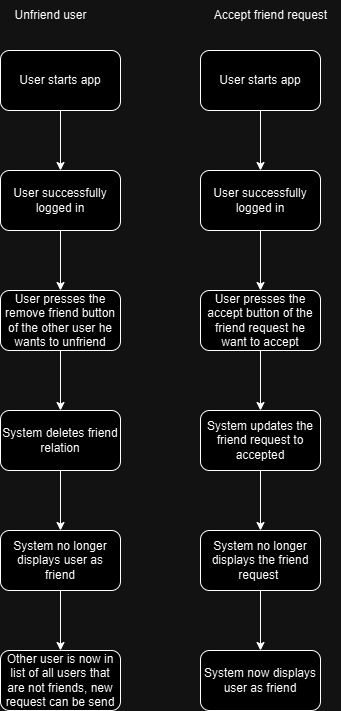

The diagram above was exported from draw.io. Its source (the exported page's mxGraphModel, read from the mxfile embedded in the PNG):
<mxGraphModel dx="1413" dy="1907" grid="1" gridSize="10" guides="1" tooltips="1" connect="1" arrows="1" fold="1" page="1" pageScale="1" pageWidth="827" pageHeight="1169" math="0" shadow="0">
  <root>
    <mxCell id="WIyWlLk6GJQsqaUBKTNV-0" />
    <mxCell id="WIyWlLk6GJQsqaUBKTNV-1" parent="WIyWlLk6GJQsqaUBKTNV-0" />
    <mxCell id="7JT59067cthwFR-zT8vV-0" style="edgeStyle=orthogonalEdgeStyle;rounded=0;orthogonalLoop=1;jettySize=auto;html=1;exitX=0.5;exitY=1;exitDx=0;exitDy=0;entryX=0.5;entryY=0;entryDx=0;entryDy=0;" parent="WIyWlLk6GJQsqaUBKTNV-1" source="7JT59067cthwFR-zT8vV-1" target="7JT59067cthwFR-zT8vV-2" edge="1">
      <mxGeometry relative="1" as="geometry" />
    </mxCell>
    <mxCell id="7JT59067cthwFR-zT8vV-1" value="User starts app" style="rounded=1;whiteSpace=wrap;html=1;" parent="WIyWlLk6GJQsqaUBKTNV-1" vertex="1">
      <mxGeometry x="40" y="-1110" width="120" height="60" as="geometry" />
    </mxCell>
    <mxCell id="7JT59067cthwFR-zT8vV-5" style="edgeStyle=orthogonalEdgeStyle;rounded=0;orthogonalLoop=1;jettySize=auto;html=1;exitX=0.5;exitY=1;exitDx=0;exitDy=0;" parent="WIyWlLk6GJQsqaUBKTNV-1" source="7JT59067cthwFR-zT8vV-2" target="7JT59067cthwFR-zT8vV-4" edge="1">
      <mxGeometry relative="1" as="geometry" />
    </mxCell>
    <mxCell id="7JT59067cthwFR-zT8vV-2" value="User successfully logged in" style="rounded=1;whiteSpace=wrap;html=1;" parent="WIyWlLk6GJQsqaUBKTNV-1" vertex="1">
      <mxGeometry x="40" y="-990" width="120" height="60" as="geometry" />
    </mxCell>
    <mxCell id="7JT59067cthwFR-zT8vV-3" value="Unfriend user" style="text;html=1;align=center;verticalAlign=middle;resizable=0;points=[];autosize=1;strokeColor=none;fillColor=none;" parent="WIyWlLk6GJQsqaUBKTNV-1" vertex="1">
      <mxGeometry x="40" y="-1160" width="100" height="30" as="geometry" />
    </mxCell>
    <mxCell id="7JT59067cthwFR-zT8vV-7" style="edgeStyle=orthogonalEdgeStyle;rounded=0;orthogonalLoop=1;jettySize=auto;html=1;exitX=0.5;exitY=1;exitDx=0;exitDy=0;entryX=0.5;entryY=0;entryDx=0;entryDy=0;" parent="WIyWlLk6GJQsqaUBKTNV-1" source="7JT59067cthwFR-zT8vV-4" target="7JT59067cthwFR-zT8vV-6" edge="1">
      <mxGeometry relative="1" as="geometry" />
    </mxCell>
    <mxCell id="7JT59067cthwFR-zT8vV-4" value="User presses the remove friend button of the other user he wants to unfriend" style="rounded=1;whiteSpace=wrap;html=1;" parent="WIyWlLk6GJQsqaUBKTNV-1" vertex="1">
      <mxGeometry x="40" y="-870" width="120" height="60" as="geometry" />
    </mxCell>
    <mxCell id="7JT59067cthwFR-zT8vV-9" style="edgeStyle=orthogonalEdgeStyle;rounded=0;orthogonalLoop=1;jettySize=auto;html=1;exitX=0.5;exitY=1;exitDx=0;exitDy=0;entryX=0.5;entryY=0;entryDx=0;entryDy=0;" parent="WIyWlLk6GJQsqaUBKTNV-1" source="7JT59067cthwFR-zT8vV-6" target="7JT59067cthwFR-zT8vV-8" edge="1">
      <mxGeometry relative="1" as="geometry" />
    </mxCell>
    <mxCell id="7JT59067cthwFR-zT8vV-6" value="System deletes friend relation" style="rounded=1;whiteSpace=wrap;html=1;" parent="WIyWlLk6GJQsqaUBKTNV-1" vertex="1">
      <mxGeometry x="40" y="-750" width="120" height="60" as="geometry" />
    </mxCell>
    <mxCell id="7JT59067cthwFR-zT8vV-11" style="edgeStyle=orthogonalEdgeStyle;rounded=0;orthogonalLoop=1;jettySize=auto;html=1;exitX=0.5;exitY=1;exitDx=0;exitDy=0;entryX=0.5;entryY=0;entryDx=0;entryDy=0;" parent="WIyWlLk6GJQsqaUBKTNV-1" source="7JT59067cthwFR-zT8vV-8" target="7JT59067cthwFR-zT8vV-10" edge="1">
      <mxGeometry relative="1" as="geometry" />
    </mxCell>
    <mxCell id="7JT59067cthwFR-zT8vV-8" value="System no longer displays user as friend" style="rounded=1;whiteSpace=wrap;html=1;" parent="WIyWlLk6GJQsqaUBKTNV-1" vertex="1">
      <mxGeometry x="40" y="-630" width="120" height="60" as="geometry" />
    </mxCell>
    <mxCell id="7JT59067cthwFR-zT8vV-10" value="Other user is now in list of all users that are not friends, new request can be send" style="rounded=1;whiteSpace=wrap;html=1;" parent="WIyWlLk6GJQsqaUBKTNV-1" vertex="1">
      <mxGeometry x="40" y="-510" width="120" height="60" as="geometry" />
    </mxCell>
    <mxCell id="7JT59067cthwFR-zT8vV-14" style="edgeStyle=orthogonalEdgeStyle;rounded=0;orthogonalLoop=1;jettySize=auto;html=1;exitX=0.5;exitY=1;exitDx=0;exitDy=0;entryX=0.5;entryY=0;entryDx=0;entryDy=0;" parent="WIyWlLk6GJQsqaUBKTNV-1" source="7JT59067cthwFR-zT8vV-15" target="7JT59067cthwFR-zT8vV-16" edge="1">
      <mxGeometry relative="1" as="geometry" />
    </mxCell>
    <mxCell id="7JT59067cthwFR-zT8vV-15" value="User starts app" style="rounded=1;whiteSpace=wrap;html=1;" parent="WIyWlLk6GJQsqaUBKTNV-1" vertex="1">
      <mxGeometry x="240" y="-1110" width="120" height="60" as="geometry" />
    </mxCell>
    <mxCell id="7JT59067cthwFR-zT8vV-19" style="edgeStyle=orthogonalEdgeStyle;rounded=0;orthogonalLoop=1;jettySize=auto;html=1;exitX=0.5;exitY=1;exitDx=0;exitDy=0;entryX=0.5;entryY=0;entryDx=0;entryDy=0;" parent="WIyWlLk6GJQsqaUBKTNV-1" source="7JT59067cthwFR-zT8vV-16" target="7JT59067cthwFR-zT8vV-18" edge="1">
      <mxGeometry relative="1" as="geometry" />
    </mxCell>
    <mxCell id="7JT59067cthwFR-zT8vV-16" value="User successfully logged in" style="rounded=1;whiteSpace=wrap;html=1;" parent="WIyWlLk6GJQsqaUBKTNV-1" vertex="1">
      <mxGeometry x="240" y="-990" width="120" height="60" as="geometry" />
    </mxCell>
    <mxCell id="7JT59067cthwFR-zT8vV-17" value="Accept friend request" style="text;html=1;align=center;verticalAlign=middle;resizable=0;points=[];autosize=1;strokeColor=none;fillColor=none;" parent="WIyWlLk6GJQsqaUBKTNV-1" vertex="1">
      <mxGeometry x="240" y="-1160" width="140" height="30" as="geometry" />
    </mxCell>
    <mxCell id="7JT59067cthwFR-zT8vV-21" style="edgeStyle=orthogonalEdgeStyle;rounded=0;orthogonalLoop=1;jettySize=auto;html=1;exitX=0.5;exitY=1;exitDx=0;exitDy=0;" parent="WIyWlLk6GJQsqaUBKTNV-1" source="7JT59067cthwFR-zT8vV-18" target="7JT59067cthwFR-zT8vV-20" edge="1">
      <mxGeometry relative="1" as="geometry" />
    </mxCell>
    <mxCell id="7JT59067cthwFR-zT8vV-18" value="User presses the accept button of the friend request he want to accept" style="rounded=1;whiteSpace=wrap;html=1;" parent="WIyWlLk6GJQsqaUBKTNV-1" vertex="1">
      <mxGeometry x="240" y="-870" width="120" height="60" as="geometry" />
    </mxCell>
    <mxCell id="7JT59067cthwFR-zT8vV-23" style="edgeStyle=orthogonalEdgeStyle;rounded=0;orthogonalLoop=1;jettySize=auto;html=1;exitX=0.5;exitY=1;exitDx=0;exitDy=0;entryX=0.5;entryY=0;entryDx=0;entryDy=0;" parent="WIyWlLk6GJQsqaUBKTNV-1" source="7JT59067cthwFR-zT8vV-20" target="7JT59067cthwFR-zT8vV-22" edge="1">
      <mxGeometry relative="1" as="geometry" />
    </mxCell>
    <mxCell id="7JT59067cthwFR-zT8vV-20" value="System updates the friend request to accepted" style="rounded=1;whiteSpace=wrap;html=1;" parent="WIyWlLk6GJQsqaUBKTNV-1" vertex="1">
      <mxGeometry x="240" y="-750" width="120" height="60" as="geometry" />
    </mxCell>
    <mxCell id="7JT59067cthwFR-zT8vV-25" style="edgeStyle=orthogonalEdgeStyle;rounded=0;orthogonalLoop=1;jettySize=auto;html=1;exitX=0.5;exitY=1;exitDx=0;exitDy=0;entryX=0.5;entryY=0;entryDx=0;entryDy=0;" parent="WIyWlLk6GJQsqaUBKTNV-1" source="7JT59067cthwFR-zT8vV-22" target="7JT59067cthwFR-zT8vV-24" edge="1">
      <mxGeometry relative="1" as="geometry" />
    </mxCell>
    <mxCell id="7JT59067cthwFR-zT8vV-22" value="System no longer displays the friend request&amp;nbsp;" style="rounded=1;whiteSpace=wrap;html=1;" parent="WIyWlLk6GJQsqaUBKTNV-1" vertex="1">
      <mxGeometry x="240" y="-630" width="120" height="60" as="geometry" />
    </mxCell>
    <mxCell id="7JT59067cthwFR-zT8vV-24" value="System now displays user as friend" style="rounded=1;whiteSpace=wrap;html=1;" parent="WIyWlLk6GJQsqaUBKTNV-1" vertex="1">
      <mxGeometry x="240" y="-510" width="120" height="60" as="geometry" />
    </mxCell>
  </root>
</mxGraphModel>